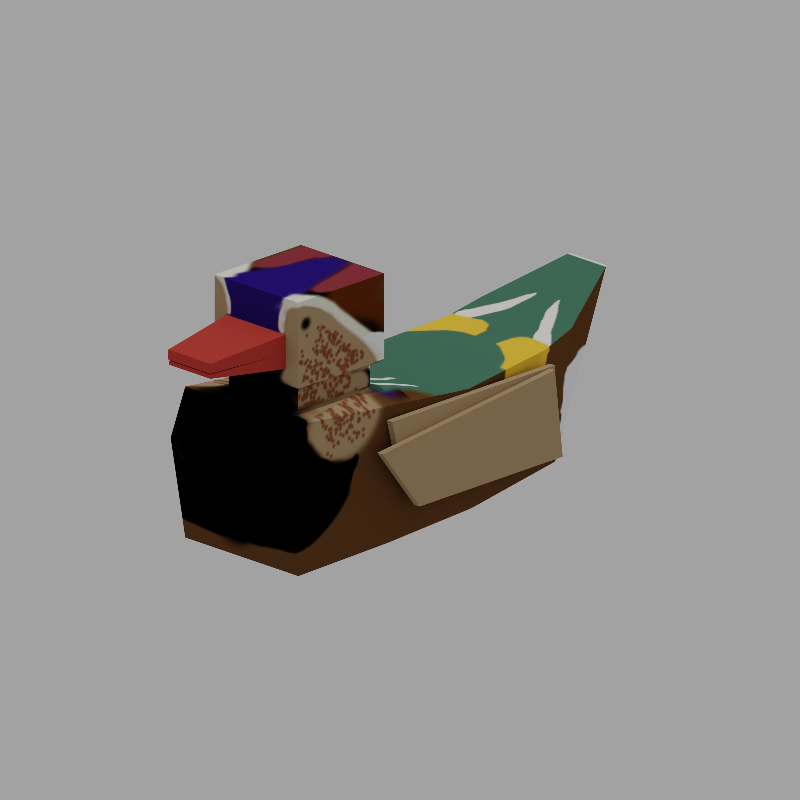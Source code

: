 # Source: duck.blend  (saved by Blender 2.90.8; exported with 4.5.12 LTS)
import bpy
from mathutils import Matrix  # noqa: F401  (used for matrix-valued properties, if any)

bpy.ops.wm.read_factory_settings(use_empty=True)
scene = bpy.context.scene
scene.name = 'Scene'

# ---- collections
col_collection = bpy.data.collections.new('Collection'); scene.collection.children.link(col_collection)

# ---- images (referenced by path relative to the original .blend; pixels are not part of the script)
import os
ASSET_DIR = os.environ.get("B2B_ASSET_DIR", "")  # directory of the original .blend (textures are referenced by path, not embedded)
HERE = os.path.dirname(os.path.abspath(__file__))  # packed textures are extracted next to this script under _unpacked/

def load_image(name, relpath, width, height, colorspace="sRGB"):
    """Load a texture the original file referenced (path relative to the .blend, or extracted next to this script)."""
    p = next((c for c in (os.path.join(HERE, relpath), os.path.join(ASSET_DIR, relpath)) if relpath and os.path.exists(c)), "")
    if p:
        img = bpy.data.images.load(p, check_existing=True)
        img.name = name
    else:  # same state as the original file: an image datablock whose file is absent (Cycles renders it pink)
        img = bpy.data.images.new(name, width, height)
        img.source = "FILE"
        img.filepath = "//" + (relpath or name)
    img.colorspace_settings.name = colorspace
    return img
img_duck_texture_mandarin = load_image('duck-texture-mandarin', '_unpacked/duck-texture-mandarin.4ee2573f.png', 1024, 1024, 'sRGB')
img_duck_texture_mallard = load_image('duck-texture-mallard', '_unpacked/duck-texture-mallard.2e68b6c8.png', 1024, 1024, 'sRGB')
img_duck_wing_texture_mandarin = load_image('duck-wing-texture-mandarin', '_unpacked/duck-wing-texture-mandarin.06ebd8ee.png', 1024, 1024, 'sRGB')

# ---- materials (node trees are filled in below, after node groups)
mat_duck_body = bpy.data.materials.new('duck-body')
mat_duck_body.alpha_threshold = 0.0
mat_duck_body.use_transparent_shadow = False
mat_duck_body.line_color = (0.0, 0.0, 0.0, 1.0)
mat_duck_mallard = bpy.data.materials.new('duck-mallard')
mat_duck_mallard.alpha_threshold = 0.0
mat_duck_mallard.use_transparent_shadow = False
mat_duck_mallard.line_color = (0.0, 0.0, 0.0, 1.0)
mat_duck_wing = bpy.data.materials.new('duck-wing')
mat_duck_wing.use_transparent_shadow = False

# ---- material node trees
mat_duck_body.use_nodes = True; mat_duck_body.node_tree.nodes.clear()
_N = mat_duck_body.node_tree.nodes; _L = mat_duck_body.node_tree.links
n0 = _N.new('ShaderNodeOutputMaterial'); n0.name = 'Material Output'; n0.location = (300, 300)
n1 = _N.new('ShaderNodeBsdfPrincipled'); n1.name = 'Principled BSDF'; n1.location = (100, 300)
n1.distribution = 'GGX'
n1.subsurface_method = 'BURLEY'
n1.inputs[2].default_value = 8.0
n1.inputs[3].default_value = 1.45
n1.inputs[13].default_value = 0.0
n1.inputs[20].default_value = 0.0
n1.inputs[27].default_value = (0.0, 0.0, 0.0, 1.0)
n1.inputs[28].default_value = 1.0
n2 = _N.new('ShaderNodeTexImage'); n2.name = 'Image Texture'; n2.location = (-190, 270)
n2.image = img_duck_texture_mandarin
_L.new(n1.outputs[0], n0.inputs[0])
_L.new(n2.outputs[0], n1.inputs[0])
n0.is_active_output = True
mat_duck_mallard.use_nodes = True; mat_duck_mallard.node_tree.nodes.clear()
_N = mat_duck_mallard.node_tree.nodes; _L = mat_duck_mallard.node_tree.links
n0 = _N.new('ShaderNodeOutputMaterial'); n0.name = 'Material Output'; n0.location = (300, 300)
n1 = _N.new('ShaderNodeBsdfPrincipled'); n1.name = 'Principled BSDF'; n1.location = (100, 300)
n1.distribution = 'GGX'
n1.subsurface_method = 'BURLEY'
n1.inputs[2].default_value = 8.0
n1.inputs[3].default_value = 1.45
n1.inputs[13].default_value = 0.0
n1.inputs[20].default_value = 0.0
n1.inputs[27].default_value = (0.0, 0.0, 0.0, 1.0)
n1.inputs[28].default_value = 1.0
n2 = _N.new('ShaderNodeRGB'); n2.name = 'RGB'; n2.location = (-190, 270)
n2.outputs[0].default_value = (0.5, 0.5, 0.5, 1.0)
n3 = _N.new('ShaderNodeTexImage'); n3.name = 'Image Texture'; n3.location = (-190, 270)
n3.image = img_duck_texture_mallard
_L.new(n1.outputs[0], n0.inputs[0])
_L.new(n3.outputs[0], n1.inputs[0])
n0.is_active_output = True
mat_duck_wing.use_nodes = True; mat_duck_wing.node_tree.nodes.clear()
_N = mat_duck_wing.node_tree.nodes; _L = mat_duck_wing.node_tree.links
n0 = _N.new('ShaderNodeBsdfPrincipled'); n0.name = 'Principled BSDF'; n0.location = (10, 300)
n0.distribution = 'GGX'
n0.subsurface_method = 'BURLEY'
n0.inputs[2].default_value = 0.8
n0.inputs[3].default_value = 1.45
n0.inputs[13].default_value = 0.0
n0.inputs[20].default_value = 0.0
n0.inputs[27].default_value = (0.0, 0.0, 0.0, 1.0)
n0.inputs[28].default_value = 1.0
n1 = _N.new('ShaderNodeOutputMaterial'); n1.name = 'Material Output'; n1.location = (300, 300)
n2 = _N.new('ShaderNodeTexImage'); n2.name = 'Image Texture'; n2.location = (-280, 270)
n2.image = img_duck_wing_texture_mandarin
_L.new(n0.outputs[0], n1.inputs[0])
_L.new(n2.outputs[0], n0.inputs[0])
n1.is_active_output = True

# ---- world
world_world = bpy.data.worlds.new('World'); scene.world = world_world
world_world.use_nodes = True; world_world.node_tree.nodes.clear()
_N = world_world.node_tree.nodes; _L = world_world.node_tree.links
n0 = _N.new('ShaderNodeOutputWorld'); n0.name = 'World Output'; n0.location = (300, 300)
n1 = _N.new('ShaderNodeBackground'); n1.name = 'Background'; n1.location = (10, 300)
n1.inputs[0].default_value = (0.3616, 0.3616, 0.3616, 1.0)
_L.new(n1.outputs[0], n0.inputs[0])
n0.is_active_output = True
world_world.color = (0.05088, 0.05088, 0.05088)
world_world.use_sun_shadow = False
world_world.sun_shadow_jitter_overblur = 0.0

# ---- cameras
cam_camera = bpy.data.cameras.new('Camera')
cam_camera.clip_end = 100.0
cam_camera.ortho_scale = 7.314
cam_camera_001 = bpy.data.cameras.new('Camera.001')
cam_camera_001.type = 'ORTHO'
cam_camera_001.ortho_scale = 1.0

# ---- lights
light_sun = bpy.data.lights.new('Sun', 'SUN')
light_sun.transmission_factor = 0.0
light_sun.energy = 1.0
light_sun.shadow_soft_size = 0.125

# ---- meshes
me_cube = bpy.data.meshes.new('Cube')
me_cube.from_pydata([(0.0612, 0.2418, 0.15), (0.1, 0.2801, -0.05091), (0.0326, -0.3319, 0.188), (0.1, -0.1739, -0.01518), (-0.0612, 0.2418, 0.15), (-0.1, 0.2801, -0.05091), (-0.0326, -0.3319, 0.188), (-0.1, -0.1739, -0.01518), (0.0612, 0.1145, 0.15), (-0.0612, 0.1145, 0.15), (-0.1, -0.01995, 0.1207), (-0.1, 0.2801, 0.15), (0.1, 0.2801, 0.15), (0.1, -0.01995, 0.1207), (-0.07353, 0.1017, 0.2993), (-0.05204, 0.2546, 0.2513), (0.05204, 0.2546, 0.2513), (0.07353, 0.1017, 0.2993), (0.05204, 0.2543, 0.2268), (0.07353, 0.1017, 0.1848), (-0.07353, 0.1017, 0.1848), (-0.05204, 0.2543, 0.2268), (0.0612, 0.1145, 0.1771), (-0.0612, 0.2418, 0.1771), (0.0612, 0.2418, 0.1771), (-0.0612, 0.1145, 0.1771), (-0.07353, 0.2546, 0.2993), (0.07353, 0.2546, 0.2993), (0.07353, 0.2546, 0.1848), (-0.07353, 0.2546, 0.1848), (-0.03719, 0.3728, 0.2392), (0.03719, 0.3728, 0.2392), (0.03719, 0.3731, 0.226), (-0.03719, 0.3731, 0.226), (0.08686, -0.1699, 0.1314), (-0.08686, -0.1699, 0.1314), (0.1, 0.3059, 0.08837), (-0.1, 0.3059, 0.08837), (0.08029, -0.2224, 0.1446), (-0.08029, -0.2224, 0.1446), (0.05155, 0.2546, 0.1848), (-0.05198, 0.2546, 0.1848), (0.05179, 0.2545, 0.2058), (-0.05201, 0.2545, 0.2058), (0.03631, 0.3721, 0.2188), (0.03649, 0.372, 0.2242), (-0.03652, 0.372, 0.2242), (-0.0365, 0.3721, 0.2188), (-0.1, 0.1224, -0.0473), (0.1, 0.1224, -0.0473), (-0.1, -0.02573, -0.03928), (0.1, -0.02573, -0.03928)], [], [(38, 39, 6, 2), (3, 2, 6, 7), (7, 6, 39), (50, 51, 3, 7), (3, 38, 2), (37, 11, 12, 36), (19, 28, 27, 17), (9, 4, 11, 10), (4, 0, 12, 11), (0, 8, 13, 12), (8, 9, 10, 13), (27, 26, 14, 17), (29, 20, 14, 26), (20, 19, 17, 14), (21, 15, 30, 33), (24, 23, 29, 41, 40, 28), (25, 22, 19, 20), (23, 25, 20, 29), (22, 24, 28, 19), (8, 0, 24, 22), (4, 9, 25, 23), (9, 8, 22, 25), (0, 4, 23, 24), (16, 15, 26, 27), (18, 16, 27, 28), (15, 21, 29, 26), (32, 33, 30, 31), (15, 16, 31, 30), (16, 18, 32, 31), (13, 10, 35, 34), (5, 37, 36, 1), (34, 35, 39, 38), (35, 50, 7, 39), (51, 34, 38, 3), (28, 40, 42, 18), (29, 21, 43, 41), (43, 21, 46, 47), (41, 43, 42, 40), (47, 46, 45, 44), (21, 18, 45, 46), (18, 42, 44, 45), (42, 43, 47, 44), (33, 32, 18, 21), (5, 1, 49, 48), (48, 49, 51, 50), (48, 50, 35, 10), (5, 48, 10, 11, 37), (49, 13, 34, 51), (1, 36, 12, 13, 49)])
_uv = me_cube.uv_layers.new(name='UVMap')
_uv.uv.foreach_set('vector', [0.1168, 0.07579, 0.01367, 0.07584, 0.04427, 0.0001997, 0.08616, 0.000177, 0.1302, 0.8325, 0.08637, 0.9998, 0.04397, 0.9998, 0.000177, 0.8325, 0.4081, 0.117, 0.534, 0.000177, 0.5096, 0.07848, 0.000209, 0.7349, 0.1302, 0.7349, 0.1302, 0.8325, 0.000177, 0.8325, 0.5433, 0.305, 0.6448, 0.3435, 0.6692, 0.4218, 0.000328, 0.444, 0.0003695, 0.4007, 0.1301, 0.4007, 0.1302, 0.444, 0.2134, 0.2553, 0.1438, 0.1853, 0.1962, 0.1332, 0.2659, 0.2032, 0.02647, 0.2951, 0.02585, 0.3763, 0.0003695, 0.4007, 0.001072, 0.2073, 0.02585, 0.3763, 0.1047, 0.3762, 0.1301, 0.4007, 0.0003695, 0.4007, 0.1047, 0.3762, 0.104, 0.295, 0.1296, 0.2072, 0.1301, 0.4007, 0.104, 0.295, 0.02647, 0.2951, 0.001072, 0.2073, 0.1296, 0.2072, 0.1962, 0.1332, 0.2635, 0.06624, 0.3332, 0.1362, 0.2659, 0.2032, 0.316, 0.01411, 0.3856, 0.08412, 0.3332, 0.1362, 0.2635, 0.06624, 0.3853, 0.1887, 0.318, 0.2556, 0.2659, 0.2032, 0.3332, 0.1362, 0.4025, 0.5202, 0.3992, 0.5048, 0.4759, 0.4952, 0.478, 0.5035, 0.1429, 0.06833, 0.199, 0.01259, 0.2114, 0.01382, 0.2016, 0.02364, 0.1541, 0.07078, 0.1441, 0.08079, 0.3865, 0.2011, 0.3304, 0.2569, 0.318, 0.2556, 0.3853, 0.1887, 0.3285, 0.01336, 0.3864, 0.07163, 0.3856, 0.08412, 0.316, 0.01411, 0.2009, 0.2561, 0.143, 0.1978, 0.1438, 0.1853, 0.2134, 0.2553, 0.1885, 0.2684, 0.1306, 0.2102, 0.143, 0.1978, 0.2009, 0.2561, 0.3409, 0.00101, 0.3988, 0.05928, 0.3864, 0.07163, 0.3285, 0.01336, 0.3988, 0.2135, 0.3428, 0.2693, 0.3304, 0.2569, 0.3865, 0.2011, 0.1306, 0.05591, 0.1866, 0.000177, 0.199, 0.01259, 0.1429, 0.06833, 0.1842, 0.1014, 0.2318, 0.05404, 0.2635, 0.06624, 0.1962, 0.1332, 0.1731, 0.09025, 0.1842, 0.1014, 0.1962, 0.1332, 0.1441, 0.08079, 0.2318, 0.05404, 0.2207, 0.04286, 0.2114, 0.01382, 0.2635, 0.06624, 0.4844, 0.4472, 0.4844, 0.4952, 0.4759, 0.4952, 0.4759, 0.4472, 0.3992, 0.5048, 0.3992, 0.4376, 0.4759, 0.4472, 0.4759, 0.4952, 0.3992, 0.4376, 0.4025, 0.4222, 0.478, 0.4389, 0.4759, 0.4472, 0.1296, 0.2072, 0.001072, 0.2073, 0.009463, 0.1106, 0.1211, 0.1106, 0.0002864, 0.536, 0.000328, 0.444, 0.1302, 0.444, 0.1302, 0.536, 0.1211, 0.1106, 0.009463, 0.1106, 0.01367, 0.07584, 0.1168, 0.07579, 0.5031, 0.1131, 0.3992, 0.2136, 0.4081, 0.117, 0.5096, 0.07848, 0.5344, 0.2085, 0.6383, 0.3089, 0.6448, 0.3435, 0.5433, 0.305, 0.1441, 0.08079, 0.1541, 0.07078, 0.1636, 0.08051, 0.1731, 0.09025, 0.2114, 0.01382, 0.2207, 0.04286, 0.2111, 0.03325, 0.2016, 0.02364, 0.5551, 0.6008, 0.552, 0.614, 0.4779, 0.5942, 0.4786, 0.5908, 0.2016, 0.02364, 0.2111, 0.03325, 0.1636, 0.08051, 0.1541, 0.07078, 0.4786, 0.5908, 0.4752, 0.5908, 0.4752, 0.5437, 0.4786, 0.5438, 0.3992, 0.6008, 0.3992, 0.5336, 0.4752, 0.5437, 0.4752, 0.5908, 0.552, 0.5206, 0.5551, 0.5338, 0.4786, 0.5438, 0.4779, 0.5404, 0.5551, 0.5338, 0.5551, 0.6008, 0.4786, 0.5908, 0.4786, 0.5438, 0.4844, 0.4952, 0.4844, 0.4472, 0.5611, 0.4376, 0.5611, 0.5048, 0.0002864, 0.536, 0.1302, 0.536, 0.1302, 0.6384, 0.0002457, 0.6384, 0.0002457, 0.6384, 0.1302, 0.6384, 0.1302, 0.7349, 0.000209, 0.7349, 0.4002, 0.3094, 0.3992, 0.2136, 0.5031, 0.1131, 0.5025, 0.2105, 0.4045, 0.4111, 0.4002, 0.3094, 0.5025, 0.2105, 0.534, 0.4026, 0.4954, 0.4218, 0.5354, 0.1127, 0.6377, 0.2115, 0.6383, 0.3089, 0.5344, 0.2085, 0.5397, 0.01094, 0.6306, 0.000177, 0.6692, 0.01939, 0.6377, 0.2115, 0.5354, 0.1127])
me_cube.materials.append(mat_duck_body)
me_cube.materials.append(mat_duck_mallard)
me_cube.use_remesh_preserve_volume = False
me_cube.use_remesh_preserve_attributes = False
me_cube.use_mirror_vertex_groups = False
me_cube.use_paint_bone_selection = False
me_cube.use_paint_mask = True
me_cube.update()
me_cube_004 = bpy.data.meshes.new('Cube.004')
me_cube_004.from_pydata([(-0.1209, -0.1691, -0.002699), (-0.118, -0.1581, 0.1146), (-0.1277, 0.09063, -0.0005247), (-0.1271, 0.1554, 0.08544), (-0.1116, -0.1688, -0.002951), (-0.1087, -0.1578, 0.1144), (-0.1184, 0.09087, -0.0007769), (-0.1178, 0.1557, 0.08518), (-0.1109, -0.1679, -0.0002768), (-0.1077, -0.1689, 0.1155), (-0.1173, 0.1062, 0.02967), (-0.1155, 0.1269, 0.1182), (-0.1013, -0.1676, -0.0005362), (-0.09814, -0.1686, 0.1153), (-0.1077, 0.1065, 0.02941), (-0.1059, 0.1271, 0.118)], [], [(0, 1, 3, 2), (2, 3, 7, 6), (6, 7, 5, 4), (4, 5, 1, 0), (2, 6, 4, 0), (7, 3, 1, 5), (8, 9, 11, 10), (10, 11, 15, 14), (14, 15, 13, 12), (12, 13, 9, 8), (10, 14, 12, 8), (15, 11, 9, 13)])
_uv = me_cube_004.uv_layers.new(name='UVMap')
_uv.uv.foreach_set('vector', [0.1374, 0.5094, 0.2217, 0.507, 0.2281, 0.7321, 0.1615, 0.6936, 0.147, 0.3119, 0.2113, 0.2696, 0.215, 0.2752, 0.1507, 0.3175, 0.1507, 0.3175, 0.215, 0.2752, 0.2215, 0.5003, 0.1372, 0.5028, 0.1372, 0.5028, 0.2215, 0.5003, 0.2217, 0.507, 0.1374, 0.5094, 0.144, 0.317, 0.1507, 0.3175, 0.1372, 0.5028, 0.1306, 0.5023, 0.215, 0.2752, 0.2217, 0.275, 0.2281, 0.5001, 0.2215, 0.5003, 0.2353, 0.4853, 0.3181, 0.4879, 0.3114, 0.6994, 0.2487, 0.6821, 0.2487, 0.6821, 0.3114, 0.6994, 0.3096, 0.706, 0.2469, 0.6887, 0.2613, 0.2829, 0.325, 0.2696, 0.3183, 0.4811, 0.2355, 0.4785, 0.2355, 0.4785, 0.3183, 0.4811, 0.3181, 0.4879, 0.2353, 0.4853, 0.2487, 0.6821, 0.2419, 0.6826, 0.2285, 0.4858, 0.2353, 0.4853, 0.3183, 0.6996, 0.3114, 0.6994, 0.3181, 0.4879, 0.325, 0.4882])
me_cube_004.materials.append(mat_duck_wing)
me_cube_004.use_remesh_fix_poles = True
me_cube_004.use_remesh_preserve_attributes = False
me_cube_004.use_mirror_vertex_groups = False
me_cube_004.update()

# ---- objects
ob_duck = bpy.data.objects.new('Duck', me_cube)
ob_camera = bpy.data.objects.new('Camera', cam_camera)
ob_camera_front_left = bpy.data.objects.new('camera-front-left', cam_camera_001)
ob_wing = bpy.data.objects.new('wing', me_cube_004)
ob_sun = bpy.data.objects.new('Sun', light_sun)

# ---- transforms, parenting, visibility, modifiers, constraints
ob_duck.location = (0.0, 0.0, 0.0)
ob_duck.lock_rotations_4d = False
ob_duck.empty_display_type = 'ARROWS'
ob_duck.lineart.crease_threshold = 0.0
ob_camera.location = (0.0, 3.002, 0.0)
ob_camera.rotation_euler = (-1.571, 3.142, 0.0)
ob_camera.lock_rotations_4d = False
ob_camera.empty_display_type = 'ARROWS'
ob_camera.color = (0.0, 0.0, 0.0, 0.0)
ob_camera.display_type = 'WIRE'
ob_camera.lineart.crease_threshold = 0.0
ob_camera_front_left.location = (-1.0, 1.0, 0.6)
ob_camera_front_left.rotation_euler = (1.222, 0.0, -2.356)
ob_camera_front_left.lineart.crease_threshold = 0.0
ob_wing.location = (0.002624, 0.0, 0.0)
ob_wing.lineart.crease_threshold = 0.0
_m = ob_wing.modifiers.new('Mirror', 'MIRROR')
_m.mirror_object = ob_duck
ob_sun.location = (-14.15, 12.5, 10.23)
ob_sun.lineart.crease_threshold = 0.0

# ---- collection membership
col_collection.objects.link(ob_duck)
col_collection.objects.link(ob_camera)
col_collection.objects.link(ob_camera_front_left)
col_collection.objects.link(ob_wing)
col_collection.objects.link(ob_sun)

# ---- scene / render settings (as saved in the file)
scene.camera = ob_camera_front_left
scene.frame_start = 1; scene.frame_end = 1; scene.frame_set(1)
scene.render.engine = 'BLENDER_EEVEE_NEXT'
scene.render.image_settings.color_depth = '16'
scene.render.resolution_x = 512
scene.render.resolution_y = 512
scene.render.film_transparent = True
scene.render.use_render_cache = True
scene.cycles.use_denoising = False
scene.cycles.samples = 128
scene.cycles.sampling_pattern = 'TABULATED_SOBOL'
scene.cycles.use_adaptive_sampling = False
scene.cycles.use_light_tree = False
scene.cycles.filter_width = 0.5
scene.view_settings.view_transform = 'Filmic'
bpy.context.view_layer.update()

